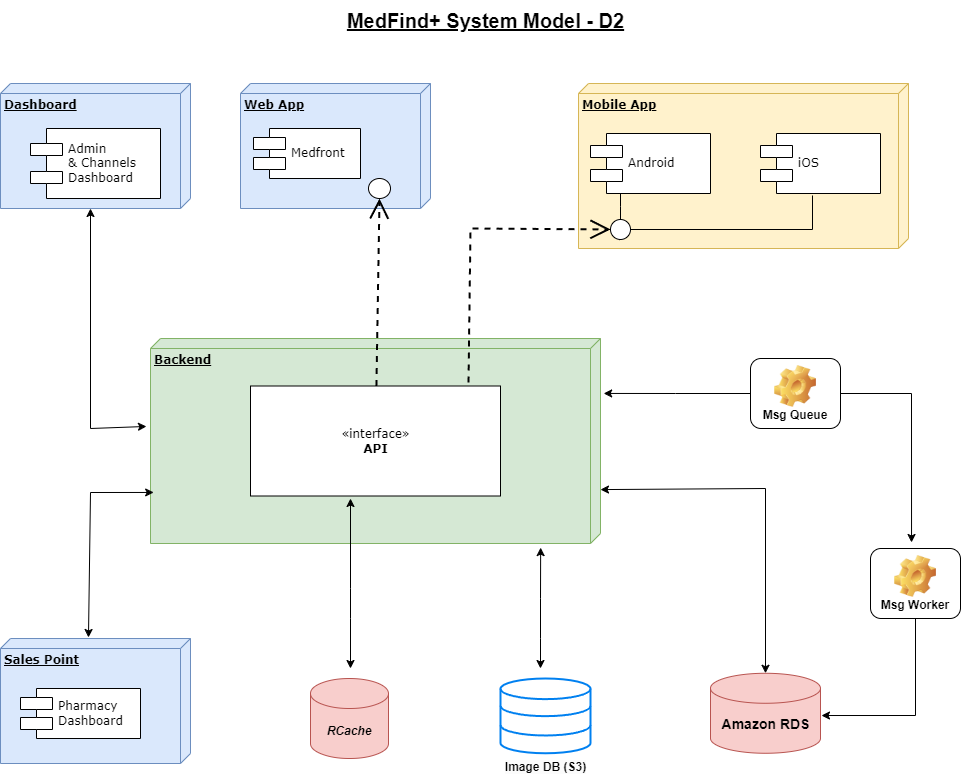

The diagram above was exported from draw.io. Its source (the exported page's mxGraphModel, read from the mxfile embedded in the PNG):
<mxGraphModel dx="1434" dy="778" grid="1" gridSize="10" guides="1" tooltips="1" connect="1" arrows="1" fold="1" page="1" pageScale="1" pageWidth="1100" pageHeight="850" background="#ffffff" math="0" shadow="0">
  <root>
    <mxCell id="0" />
    <mxCell id="1" parent="0" />
    <mxCell id="39150e848f15840c-1" value="&lt;b&gt;Web App&lt;/b&gt;" style="verticalAlign=top;align=left;spacingTop=8;spacingLeft=2;spacingRight=12;shape=cube;size=10;direction=south;fontStyle=4;html=1;rounded=0;shadow=0;comic=0;labelBackgroundColor=none;strokeWidth=1;fontFamily=Verdana;fontSize=12;fillColor=#dae8fc;strokeColor=#6c8ebf;" parent="1" vertex="1">
      <mxGeometry x="250" y="105" width="190" height="125" as="geometry" />
    </mxCell>
    <mxCell id="39150e848f15840c-2" value="&lt;b&gt;Mobile App&lt;/b&gt;" style="verticalAlign=top;align=left;spacingTop=8;spacingLeft=2;spacingRight=12;shape=cube;size=10;direction=south;fontStyle=4;html=1;rounded=0;shadow=0;comic=0;labelBackgroundColor=none;strokeWidth=1;fontFamily=Verdana;fontSize=12;fillColor=#fff2cc;strokeColor=#d6b656;" parent="1" vertex="1">
      <mxGeometry x="588" y="105" width="330" height="165" as="geometry" />
    </mxCell>
    <mxCell id="39150e848f15840c-3" value="&lt;b&gt;Backend&lt;/b&gt;" style="verticalAlign=top;align=left;spacingTop=8;spacingLeft=2;spacingRight=12;shape=cube;size=10;direction=south;fontStyle=4;html=1;rounded=0;shadow=0;comic=0;labelBackgroundColor=none;strokeWidth=1;fontFamily=Verdana;fontSize=12;fillColor=#d5e8d4;strokeColor=#82b366;" parent="1" vertex="1">
      <mxGeometry x="160" y="360" width="450" height="205" as="geometry" />
    </mxCell>
    <mxCell id="39150e848f15840c-5" value="Medfront" style="shape=component;align=left;spacingLeft=36;rounded=0;shadow=0;comic=0;labelBackgroundColor=none;strokeWidth=1;fontFamily=Verdana;fontSize=12;html=1;" parent="1" vertex="1">
      <mxGeometry x="263" y="150" width="107" height="50" as="geometry" />
    </mxCell>
    <mxCell id="39150e848f15840c-6" value="" style="ellipse;whiteSpace=wrap;html=1;rounded=0;shadow=0;comic=0;labelBackgroundColor=none;strokeWidth=1;fontFamily=Verdana;fontSize=12;align=center;" parent="1" vertex="1">
      <mxGeometry x="378" y="200" width="22" height="20" as="geometry" />
    </mxCell>
    <mxCell id="39150e848f15840c-7" value="Android" style="shape=component;align=left;spacingLeft=36;rounded=0;shadow=0;comic=0;labelBackgroundColor=none;strokeWidth=1;fontFamily=Verdana;fontSize=12;html=1;" parent="1" vertex="1">
      <mxGeometry x="600" y="155" width="120" height="60" as="geometry" />
    </mxCell>
    <mxCell id="39150e848f15840c-11" style="edgeStyle=none;rounded=0;html=1;dashed=1;labelBackgroundColor=none;startArrow=none;startFill=0;startSize=8;endArrow=open;endFill=0;endSize=16;fontFamily=Verdana;fontSize=12;entryX=0.5;entryY=1;entryDx=0;entryDy=0;strokeWidth=2;" parent="1" source="YRLC8kx0zA8VqUnMkEpF-1" target="39150e848f15840c-6" edge="1">
      <mxGeometry relative="1" as="geometry">
        <mxPoint x="400" y="435" as="sourcePoint" />
        <mxPoint x="310" y="270" as="targetPoint" />
      </mxGeometry>
    </mxCell>
    <mxCell id="39150e848f15840c-12" style="edgeStyle=none;rounded=0;html=1;dashed=1;labelBackgroundColor=none;startArrow=none;startFill=0;startSize=8;endArrow=open;endFill=0;endSize=16;fontFamily=Verdana;fontSize=12;exitX=0.872;exitY=-0.032;exitDx=0;exitDy=0;exitPerimeter=0;strokeWidth=2;" parent="1" source="YRLC8kx0zA8VqUnMkEpF-1" target="39150e848f15840c-9" edge="1">
      <mxGeometry relative="1" as="geometry">
        <Array as="points">
          <mxPoint x="480" y="250" />
        </Array>
      </mxGeometry>
    </mxCell>
    <mxCell id="39150e848f15840c-13" style="edgeStyle=elbowEdgeStyle;rounded=0;html=1;labelBackgroundColor=none;startArrow=none;startFill=0;startSize=8;endArrow=none;endFill=0;endSize=16;fontFamily=Verdana;fontSize=12;" parent="1" source="39150e848f15840c-9" target="39150e848f15840c-7" edge="1">
      <mxGeometry relative="1" as="geometry" />
    </mxCell>
    <mxCell id="G-kiZLfdjXtB29xu1KnQ-1" value="iOS" style="shape=component;align=left;spacingLeft=36;rounded=0;shadow=0;comic=0;labelBackgroundColor=none;strokeWidth=1;fontFamily=Verdana;fontSize=12;html=1;" parent="1" vertex="1">
      <mxGeometry x="770" y="155" width="120" height="60" as="geometry" />
    </mxCell>
    <mxCell id="G-kiZLfdjXtB29xu1KnQ-2" style="edgeStyle=elbowEdgeStyle;rounded=0;html=1;labelBackgroundColor=none;startArrow=none;startFill=0;startSize=8;endArrow=none;endFill=0;endSize=16;fontFamily=Verdana;fontSize=12;entryX=0.433;entryY=1.033;entryDx=0;entryDy=0;entryPerimeter=0;exitX=1;exitY=0.5;exitDx=0;exitDy=0;" parent="1" source="39150e848f15840c-9" target="G-kiZLfdjXtB29xu1KnQ-1" edge="1">
      <mxGeometry relative="1" as="geometry">
        <mxPoint x="699.949874371066" y="250" as="sourcePoint" />
        <mxPoint x="830" y="200" as="targetPoint" />
        <Array as="points">
          <mxPoint x="822" y="250" />
          <mxPoint x="822" y="240" />
        </Array>
      </mxGeometry>
    </mxCell>
    <mxCell id="YRLC8kx0zA8VqUnMkEpF-1" value="«interface»&lt;br&gt;&lt;b&gt;API&lt;/b&gt;" style="html=1;rounded=0;shadow=0;comic=0;labelBackgroundColor=none;strokeWidth=1;fontFamily=Verdana;fontSize=12;align=center;" parent="1" vertex="1">
      <mxGeometry x="260" y="407.5" width="250" height="110" as="geometry" />
    </mxCell>
    <mxCell id="YRLC8kx0zA8VqUnMkEpF-7" value="" style="endArrow=classic;startArrow=classic;html=1;rounded=0;exitX=0.5;exitY=0;exitDx=0;exitDy=0;exitPerimeter=0;entryX=0.737;entryY=0;entryDx=0;entryDy=0;entryPerimeter=0;" parent="1" source="YRLC8kx0zA8VqUnMkEpF-6" target="39150e848f15840c-3" edge="1">
      <mxGeometry width="50" height="50" relative="1" as="geometry">
        <mxPoint x="440" y="645" as="sourcePoint" />
        <mxPoint x="770" y="440" as="targetPoint" />
        <Array as="points">
          <mxPoint x="775" y="510" />
        </Array>
      </mxGeometry>
    </mxCell>
    <mxCell id="YRLC8kx0zA8VqUnMkEpF-10" value="&lt;u&gt;MedFind+ System Model - D2&lt;/u&gt;" style="text;html=1;align=center;verticalAlign=middle;resizable=0;points=[];autosize=1;strokeColor=none;fillColor=none;fontSize=20;fontStyle=1" parent="1" vertex="1">
      <mxGeometry x="345" y="22" width="300" height="40" as="geometry" />
    </mxCell>
    <mxCell id="YRLC8kx0zA8VqUnMkEpF-11" value="" style="edgeStyle=elbowEdgeStyle;rounded=0;html=1;labelBackgroundColor=none;startArrow=none;startFill=0;startSize=8;endArrow=none;endFill=0;endSize=16;fontFamily=Verdana;fontSize=12;entryX=0.433;entryY=1.033;entryDx=0;entryDy=0;entryPerimeter=0;" parent="1" target="39150e848f15840c-9" edge="1">
      <mxGeometry relative="1" as="geometry">
        <mxPoint x="630" y="250" as="sourcePoint" />
        <mxPoint x="762" y="217" as="targetPoint" />
        <Array as="points" />
      </mxGeometry>
    </mxCell>
    <mxCell id="39150e848f15840c-9" value="" style="ellipse;whiteSpace=wrap;html=1;rounded=0;shadow=0;comic=0;labelBackgroundColor=none;strokeWidth=1;fontFamily=Verdana;fontSize=12;align=center;" parent="1" vertex="1">
      <mxGeometry x="620" y="241" width="20" height="20" as="geometry" />
    </mxCell>
    <mxCell id="p3Q2Hy_iJysLKEJHhSZ5-3" value="&lt;i&gt;&lt;b&gt;RCache&lt;/b&gt;&lt;/i&gt;" style="shape=cylinder3;whiteSpace=wrap;html=1;boundedLbl=1;backgroundOutline=1;size=15;fillColor=#f8cecc;strokeColor=#b85450;" parent="1" vertex="1">
      <mxGeometry x="320" y="700" width="78" height="80" as="geometry" />
    </mxCell>
    <mxCell id="p3Q2Hy_iJysLKEJHhSZ5-5" value="" style="endArrow=classic;startArrow=classic;html=1;rounded=0;entryX=0;entryY=0;entryDx=125;entryDy=100;entryPerimeter=0;exitX=0.429;exitY=1.009;exitDx=0;exitDy=0;exitPerimeter=0;" parent="1" source="39150e848f15840c-3" target="nSMPOdo67xpqZe-kuMjw-2" edge="1">
      <mxGeometry width="50" height="50" relative="1" as="geometry">
        <mxPoint x="160" y="490" as="sourcePoint" />
        <mxPoint x="620" y="490" as="targetPoint" />
        <Array as="points">
          <mxPoint x="100" y="450" />
        </Array>
      </mxGeometry>
    </mxCell>
    <mxCell id="p3Q2Hy_iJysLKEJHhSZ5-6" value="" style="endArrow=classic;startArrow=classic;html=1;rounded=0;" parent="1" edge="1">
      <mxGeometry width="50" height="50" relative="1" as="geometry">
        <mxPoint x="360" y="520" as="sourcePoint" />
        <mxPoint x="360" y="690" as="targetPoint" />
        <Array as="points">
          <mxPoint x="360" y="610" />
          <mxPoint x="360" y="640" />
        </Array>
      </mxGeometry>
    </mxCell>
    <mxCell id="EFh7SkYmPJ7jpBjZEkRR-2" value="" style="group" parent="1" vertex="1" connectable="0">
      <mxGeometry x="720" y="694.77" width="110" height="80" as="geometry" />
    </mxCell>
    <mxCell id="YRLC8kx0zA8VqUnMkEpF-6" value="" style="shape=cylinder3;whiteSpace=wrap;html=1;boundedLbl=1;backgroundOutline=1;size=15;fillColor=#f8cecc;strokeColor=#b85450;" parent="EFh7SkYmPJ7jpBjZEkRR-2" vertex="1">
      <mxGeometry width="110" height="80" as="geometry" />
    </mxCell>
    <mxCell id="YRLC8kx0zA8VqUnMkEpF-8" value="Amazon RDS" style="text;html=1;align=center;verticalAlign=middle;resizable=0;points=[];autosize=1;strokeColor=none;fillColor=none;fontSize=14;fontStyle=1" parent="EFh7SkYmPJ7jpBjZEkRR-2" vertex="1">
      <mxGeometry y="36" width="110" height="30" as="geometry" />
    </mxCell>
    <mxCell id="EFh7SkYmPJ7jpBjZEkRR-3" value="" style="endArrow=classic;startArrow=classic;html=1;rounded=0;entryX=1.02;entryY=0.133;entryDx=0;entryDy=0;entryPerimeter=0;" parent="1" target="39150e848f15840c-3" edge="1">
      <mxGeometry width="50" height="50" relative="1" as="geometry">
        <mxPoint x="550" y="690" as="sourcePoint" />
        <mxPoint x="570" y="595" as="targetPoint" />
        <Array as="points">
          <mxPoint x="550" y="660" />
          <mxPoint x="550" y="620" />
        </Array>
      </mxGeometry>
    </mxCell>
    <mxCell id="nSMPOdo67xpqZe-kuMjw-4" value="" style="group" parent="1" vertex="1" connectable="0">
      <mxGeometry x="10" y="660" width="190" height="125" as="geometry" />
    </mxCell>
    <mxCell id="nSMPOdo67xpqZe-kuMjw-3" value="&lt;b&gt;Sales Point&lt;/b&gt;" style="verticalAlign=top;align=left;spacingTop=8;spacingLeft=2;spacingRight=12;shape=cube;size=10;direction=south;fontStyle=4;html=1;rounded=0;shadow=0;comic=0;labelBackgroundColor=none;strokeWidth=1;fontFamily=Verdana;fontSize=12;fillColor=#dae8fc;strokeColor=#6c8ebf;" parent="nSMPOdo67xpqZe-kuMjw-4" vertex="1">
      <mxGeometry width="190" height="125" as="geometry" />
    </mxCell>
    <mxCell id="p3Q2Hy_iJysLKEJHhSZ5-1" value="Pharmacy&lt;br&gt;Dashboard" style="shape=component;align=left;spacingLeft=36;rounded=0;shadow=0;comic=0;labelBackgroundColor=none;strokeWidth=1;fontFamily=Verdana;fontSize=12;html=1;" parent="nSMPOdo67xpqZe-kuMjw-4" vertex="1">
      <mxGeometry x="20" y="50" width="120" height="50" as="geometry" />
    </mxCell>
    <mxCell id="nSMPOdo67xpqZe-kuMjw-5" value="" style="group" parent="1" vertex="1" connectable="0">
      <mxGeometry x="10" y="105" width="190" height="125" as="geometry" />
    </mxCell>
    <mxCell id="nSMPOdo67xpqZe-kuMjw-2" value="&lt;b&gt;Dashboard&lt;/b&gt;" style="verticalAlign=top;align=left;spacingTop=8;spacingLeft=2;spacingRight=12;shape=cube;size=10;direction=south;fontStyle=4;html=1;rounded=0;shadow=0;comic=0;labelBackgroundColor=none;strokeWidth=1;fontFamily=Verdana;fontSize=12;fillColor=#dae8fc;strokeColor=#6c8ebf;" parent="nSMPOdo67xpqZe-kuMjw-5" vertex="1">
      <mxGeometry width="190" height="125" as="geometry" />
    </mxCell>
    <mxCell id="39150e848f15840c-10" value="Admin&lt;br&gt;&amp;amp; Channels &lt;br&gt;Dashboard" style="shape=component;align=left;spacingLeft=36;rounded=0;shadow=0;comic=0;labelBackgroundColor=none;strokeWidth=1;fontFamily=Verdana;fontSize=12;html=1;" parent="nSMPOdo67xpqZe-kuMjw-5" vertex="1">
      <mxGeometry x="30" y="45" width="130" height="70" as="geometry" />
    </mxCell>
    <mxCell id="nSMPOdo67xpqZe-kuMjw-7" value="&lt;b style=&quot;border-color: var(--border-color); background-color: rgb(251, 251, 251);&quot;&gt;Image DB (S3)&lt;/b&gt;" style="html=1;verticalLabelPosition=bottom;align=center;labelBackgroundColor=#ffffff;verticalAlign=top;strokeWidth=2;strokeColor=#0080F0;shadow=0;dashed=0;shape=mxgraph.ios7.icons.data;" parent="1" vertex="1">
      <mxGeometry x="510" y="700" width="90" height="74.77" as="geometry" />
    </mxCell>
    <mxCell id="nSMPOdo67xpqZe-kuMjw-8" value="" style="endArrow=classic;startArrow=classic;html=1;rounded=0;exitX=0.751;exitY=0.993;exitDx=0;exitDy=0;entryX=-0.008;entryY=0.537;entryDx=0;entryDy=0;entryPerimeter=0;exitPerimeter=0;" parent="1" source="39150e848f15840c-3" target="nSMPOdo67xpqZe-kuMjw-3" edge="1">
      <mxGeometry width="50" height="50" relative="1" as="geometry">
        <mxPoint x="230" y="498" as="sourcePoint" />
        <mxPoint x="136" y="230" as="targetPoint" />
        <Array as="points">
          <mxPoint x="100" y="514" />
        </Array>
      </mxGeometry>
    </mxCell>
    <mxCell id="nSMPOdo67xpqZe-kuMjw-12" value="" style="edgeStyle=orthogonalEdgeStyle;rounded=0;orthogonalLoop=1;jettySize=auto;html=1;entryX=0.268;entryY=-0.007;entryDx=0;entryDy=0;entryPerimeter=0;" parent="1" source="nSMPOdo67xpqZe-kuMjw-9" target="39150e848f15840c-3" edge="1">
      <mxGeometry relative="1" as="geometry">
        <mxPoint x="620" y="415" as="targetPoint" />
      </mxGeometry>
    </mxCell>
    <mxCell id="nSMPOdo67xpqZe-kuMjw-14" value="" style="edgeStyle=orthogonalEdgeStyle;rounded=0;orthogonalLoop=1;jettySize=auto;html=1;entryX=0.456;entryY=-0.086;entryDx=0;entryDy=0;entryPerimeter=0;" parent="1" source="nSMPOdo67xpqZe-kuMjw-9" target="nSMPOdo67xpqZe-kuMjw-10" edge="1">
      <mxGeometry relative="1" as="geometry">
        <mxPoint x="975" y="415" as="targetPoint" />
      </mxGeometry>
    </mxCell>
    <mxCell id="nSMPOdo67xpqZe-kuMjw-9" value="Msg Queue" style="label;whiteSpace=wrap;html=1;align=center;verticalAlign=bottom;spacingLeft=0;spacingBottom=4;imageAlign=center;imageVerticalAlign=top;image=img/clipart/Gear_128x128.png" parent="1" vertex="1">
      <mxGeometry x="760" y="380" width="90" height="70" as="geometry" />
    </mxCell>
    <mxCell id="nSMPOdo67xpqZe-kuMjw-16" value="" style="edgeStyle=orthogonalEdgeStyle;rounded=0;orthogonalLoop=1;jettySize=auto;html=1;entryX=1.009;entryY=0.208;entryDx=0;entryDy=0;entryPerimeter=0;exitX=0.5;exitY=1;exitDx=0;exitDy=0;" parent="1" source="nSMPOdo67xpqZe-kuMjw-10" target="YRLC8kx0zA8VqUnMkEpF-8" edge="1">
      <mxGeometry relative="1" as="geometry">
        <mxPoint x="925" y="725" as="targetPoint" />
      </mxGeometry>
    </mxCell>
    <mxCell id="nSMPOdo67xpqZe-kuMjw-10" value="Msg Worker" style="label;whiteSpace=wrap;html=1;align=center;verticalAlign=bottom;spacingLeft=0;spacingBottom=4;imageAlign=center;imageVerticalAlign=top;image=img/clipart/Gear_128x128.png" parent="1" vertex="1">
      <mxGeometry x="880" y="570" width="90" height="70" as="geometry" />
    </mxCell>
  </root>
</mxGraphModel>